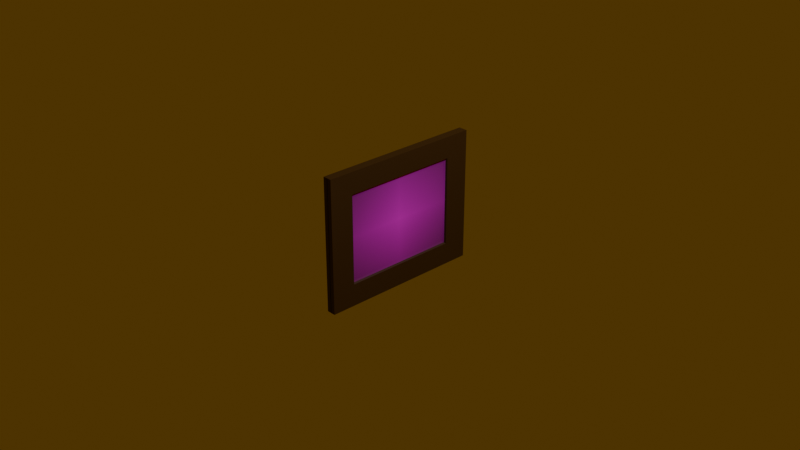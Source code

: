 # Source: Bubble3.blend  (saved by Blender 5.2.44; exported with 4.5.12 LTS)
import bpy
from mathutils import Matrix  # noqa: F401  (used for matrix-valued properties, if any)

bpy.ops.wm.read_factory_settings(use_empty=True)
scene = bpy.context.scene
scene.name = 'Scene'

# ---- collections
col_collection = bpy.data.collections.new('Collection'); scene.collection.children.link(col_collection)

# ---- images (referenced by path relative to the original .blend; pixels are not part of the script)
import os
ASSET_DIR = os.environ.get("B2B_ASSET_DIR", "")  # directory of the original .blend (textures are referenced by path, not embedded)
HERE = os.path.dirname(os.path.abspath(__file__))  # packed textures are extracted next to this script under _unpacked/

def load_image(name, relpath, width, height, colorspace="sRGB"):
    """Load a texture the original file referenced (path relative to the .blend, or extracted next to this script)."""
    p = next((c for c in (os.path.join(HERE, relpath), os.path.join(ASSET_DIR, relpath)) if relpath and os.path.exists(c)), "")
    if p:
        img = bpy.data.images.load(p, check_existing=True)
        img.name = name
    else:  # same state as the original file: an image datablock whose file is absent (Cycles renders it pink)
        img = bpy.data.images.new(name, width, height)
        img.source = "FILE"
        img.filepath = "//" + (relpath or name)
    img.colorspace_settings.name = colorspace
    return img
img_bubble3_png = load_image('Bubble3.png', 'Bilder/Bubble3.png', 1024, 1024, 'sRGB')

# ---- materials (node trees are filled in below, after node groups)
mat_material_001 = bpy.data.materials.new('Material.001')
mat_bubble3 = bpy.data.materials.new('Bubble3')

# ---- material node trees
mat_material_001.use_nodes = True; mat_material_001.node_tree.nodes.clear()
_N = mat_material_001.node_tree.nodes; _L = mat_material_001.node_tree.links
n0 = _N.new('ShaderNodeBsdfPrincipled'); n0.name = 'Principled BSDF'; n0.location = (-200, 100)
n0.inputs[10].default_value = 0.005
n1 = _N.new('ShaderNodeOutputMaterial'); n1.name = 'Material Output'; n1.location = (200, 100)
n2 = _N.new('ShaderNodeRGB'); n2.name = 'Color'; n2.location = (-390, 71)
n2.outputs[0].default_value = (0.05585, 0.02426, 0.004121, 1.0)
_L.new(n0.outputs[0], n1.inputs[0])
_L.new(n2.outputs[0], n0.inputs[0])
n1.is_active_output = True
mat_bubble3.use_nodes = True; mat_bubble3.node_tree.nodes.clear()
_N = mat_bubble3.node_tree.nodes; _L = mat_bubble3.node_tree.links
n0 = _N.new('ShaderNodeOutputMaterial'); n0.name = 'Material Output'; n0.location = (0, 0)
n1 = _N.new('ShaderNodeTexImage'); n1.name = 'Image Texture'; n1.location = (-400, 0)
n1.image = img_bubble3_png
n1.extension = 'CLIP'
n2 = _N.new('ShaderNodeBsdfPrincipled'); n2.name = 'Principled BSDF'; n2.location = (-200, 0)
n2.inputs[10].default_value = 0.005
_L.new(n1.outputs[0], n2.inputs[0])
_L.new(n1.outputs[1], n2.inputs[4])
_L.new(n2.outputs[0], n0.inputs[0])
n0.is_active_output = True

# ---- world
world_world = bpy.data.worlds.new('World'); scene.world = world_world
world_world.use_nodes = True; world_world.node_tree.nodes.clear()
_N = world_world.node_tree.nodes; _L = world_world.node_tree.links
n0 = _N.new('ShaderNodeOutputWorld'); n0.name = 'World Output'; n0.location = (200, 100)
n1 = _N.new('ShaderNodeBackground'); n1.name = 'Background'; n1.location = (-200, 100)
n2 = _N.new('ShaderNodeRGB'); n2.name = 'Color'; n2.location = (-390, 71)
n2.outputs[0].default_value = (0.08576, 0.04215, 0.003458, 1.0)
_L.new(n1.outputs[0], n0.inputs[0])
_L.new(n2.outputs[0], n1.inputs[0])
n0.is_active_output = True
world_world.color = (0.05088, 0.05088, 0.05088)
world_world.sun_shadow_jitter_overblur = 0.0

# ---- cameras
cam_camera = bpy.data.cameras.new('Camera')
cam_camera.clip_end = 100.0
cam_camera.ortho_scale = 7.314

# ---- lights
light_light = bpy.data.lights.new('Light', 'POINT')
light_light.energy = 1000.0
light_light.shadow_soft_size = 0.1

# ---- meshes
me_plane = bpy.data.meshes.new('Plane')
me_plane.from_pydata([(-0.6697, -0.8754, -1.552e-08), (0.8192, -0.8754, 4.254e-09), (-0.6697, 0.8754, -1.552e-08), (0.8192, 0.8754, 4.254e-09), (-0.6697, 0.8754, -0.05279), (-0.6697, -0.8754, -0.05279), (0.8192, -0.8754, -0.05279), (0.8192, 0.8754, -0.05279)], [], [(0, 2, 3, 1), (5, 6, 7, 4), (2, 0, 5, 4), (3, 2, 4, 7), (0, 1, 6, 5), (1, 3, 7, 6)])
_uv = me_plane.uv_layers.new(name='UVMap')
_uv.uv.foreach_set('vector', [0.0, 0.0, 0.0, 1.0, 1.0, 1.0, 1.0, 0.0, 0.0, 0.0, 1.0, 0.0, 1.0, 1.0, 0.0, 1.0, 0.0, 1.0, 0.0, 0.0, 0.0, 0.0, 0.0, 1.0, 1.0, 1.0, 0.0, 1.0, 0.0, 1.0, 1.0, 1.0, 0.0, 0.0, 1.0, 0.0, 1.0, 0.0, 0.0, 0.0, 1.0, 0.0, 1.0, 1.0, 1.0, 1.0, 1.0, 0.0])
me_plane.materials.append(mat_material_001)
me_plane.update()
me_plane_002 = bpy.data.meshes.new('Plane.002')
me_plane_002.from_pydata([(-0.4259, -0.6193, -0.004718), (0.5754, -0.6193, -0.004718), (-0.4259, 0.6193, -0.004718), (0.5754, 0.6193, -0.004718), (-0.6697, 0.8754, -0.05279), (-0.6697, -0.8754, -0.05279), (0.8192, -0.8754, -0.05279), (0.8192, 0.8754, -0.05279), (-0.6697, 0.8754, -1.552e-08), (-0.6697, -0.8754, -1.552e-08), (0.8192, -0.8754, 4.254e-09), (0.8192, 0.8754, 4.254e-09), (-0.3933, 0.5819, -0.08707), (-0.3933, -0.5819, -0.08707), (0.5428, -0.5819, -0.08707), (0.5428, 0.5819, -0.08707)], [], [(3, 1, 14, 15), (5, 6, 7, 4), (8, 9, 5, 4), (11, 8, 4, 7), (9, 10, 6, 5), (10, 11, 7, 6), (2, 0, 9, 8), (0, 1, 10, 9), (1, 3, 11, 10), (3, 2, 8, 11), (13, 12, 15, 14), (0, 2, 12, 13), (2, 3, 15, 12), (1, 0, 13, 14)])
_uv = me_plane_002.uv_layers.new(name='UVMap')
_uv.uv.foreach_set('vector', [0.8628, 0.8833, 0.8628, 0.1167, 0.8628, 0.1167, 0.8628, 0.8833, 0.0, 0.0, 1.0, 0.0, 1.0, 1.0, 0.0, 1.0, 0.0, 1.0, 0.0, 0.0, 0.0, 0.0, 0.0, 1.0, 1.0, 1.0, 0.0, 1.0, 0.0, 1.0, 1.0, 1.0, 0.0, 0.0, 1.0, 0.0, 1.0, 0.0, 0.0, 0.0, 1.0, 0.0, 1.0, 1.0, 1.0, 1.0, 1.0, 0.0, 0.1372, 0.8833, 0.1372, 0.1167, 0.0, 0.0, 0.0, 1.0, 0.1372, 0.1167, 0.8628, 0.1167, 1.0, 0.0, 0.0, 0.0, 0.8628, 0.1167, 0.8628, 0.8833, 1.0, 1.0, 1.0, 0.0, 0.8628, 0.8833, 0.1372, 0.8833, 0.0, 1.0, 1.0, 1.0, 0.1372, 0.1167, 0.1372, 0.8833, 0.8628, 0.8833, 0.8628, 0.1167, 0.1372, 0.1167, 0.1372, 0.8833, 0.1372, 0.8833, 0.1372, 0.1167, 0.1372, 0.8833, 0.8628, 0.8833, 0.8628, 0.8833, 0.1372, 0.8833, 0.8628, 0.1167, 0.1372, 0.1167, 0.1372, 0.1167, 0.8628, 0.1167])
me_plane_002.materials.append(mat_material_001)
me_plane_002.materials.append(mat_material_001)
me_plane_002.update()
me_bubble3 = bpy.data.meshes.new('Bubble3')
me_bubble3.from_pydata([(-0.6667, -0.5, 0.0), (0.6667, -0.5, 0.0), (-0.6667, 0.5, 0.0), (0.6667, 0.5, 0.0)], [], [(0, 1, 3, 2)])
_uv = me_bubble3.uv_layers.new(name='UVMap')
_uv.uv.foreach_set('vector', [0.0, 0.0, 1.0, 0.0, 1.0, 1.0, 0.0, 1.0])
me_bubble3.materials.append(mat_bubble3)
me_bubble3.update()

# ---- objects
ob_light = bpy.data.objects.new('Light', light_light)
ob_camera = bpy.data.objects.new('Camera', cam_camera)
ob_plane = bpy.data.objects.new('Plane', me_plane)
ob_plane_001 = bpy.data.objects.new('Plane.001', me_plane_002)
ob_bubble3 = bpy.data.objects.new('Bubble3', me_bubble3)

# ---- transforms, parenting, visibility, modifiers, constraints
ob_light.location = (4.076, 1.005, 5.904)
ob_light.rotation_euler = (0.6503, 0.05522, 1.866)
ob_light.lock_rotations_4d = False
ob_light.empty_display_type = 'ARROWS'
ob_light.color = (0.0, 0.0, 0.0, 0.0)
ob_light.lineart.crease_threshold = 0.0
ob_camera.location = (7.359, -6.926, 4.958)
ob_camera.rotation_euler = (1.109, 0.0, 0.8149)
ob_camera.lock_rotations_4d = False
ob_camera.empty_display_type = 'ARROWS'
ob_camera.color = (0.0, 0.0, 0.0, 0.0)
ob_camera.display_type = 'WIRE'
ob_camera.lineart.crease_threshold = 0.0
ob_plane.location = (-0.02363, 0.01544, 0.05588)
ob_plane.rotation_euler = (-0.0, 1.571, 0.0)
ob_plane.scale = (0.9855, 1.05, 1.0)
ob_plane_001.location = (0.0237, 0.01544, 0.05588)
ob_plane_001.rotation_euler = (-0.0, 1.571, 0.0)
ob_plane_001.scale = (0.9855, 1.05, 1.0)
ob_bubble3.location = (0.0, 0.0, 0.0)
ob_bubble3.rotation_euler = (1.571, 0.0, 1.571)

# ---- collection membership
col_collection.objects.link(ob_light)
col_collection.objects.link(ob_camera)
col_collection.objects.link(ob_plane)
col_collection.objects.link(ob_plane_001)
col_collection.objects.link(ob_bubble3)

# ---- scene / render settings (as saved in the file)
scene.camera = ob_camera
scene.frame_start = 1; scene.frame_end = 250; scene.frame_set(1)
scene.render.engine = 'BLENDER_EEVEE_NEXT'
scene.render.bake_bias = 0.0
scene.render.bake_samples = 0
scene.render.compositor_device = 'GPU'
scene.eevee.use_volume_custom_range = False
scene.eevee.fast_gi_thickness_near = 0.1
scene.eevee.fast_gi_thickness_far = 0.0
scene.eevee.ray_tracing_options.screen_trace_thickness = 0.1
bpy.context.view_layer.update()
